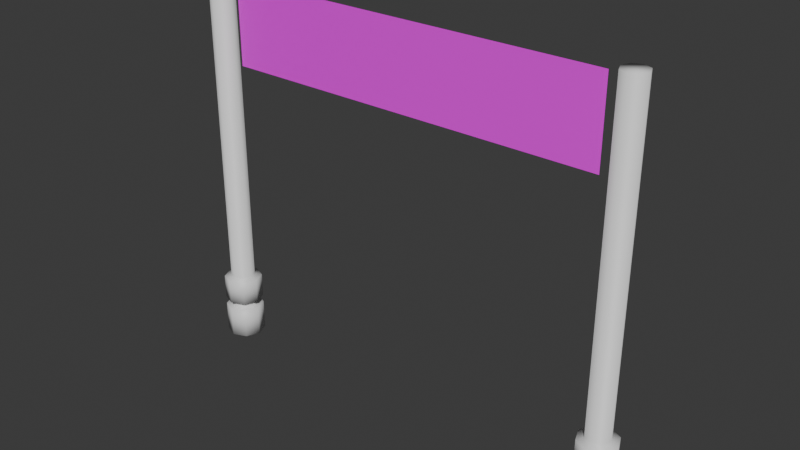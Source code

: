 # Source: goalpost.blend  (saved by Blender 4.5.88; exported with 4.5.12 LTS)
import bpy
from mathutils import Matrix  # noqa: F401  (used for matrix-valued properties, if any)

bpy.ops.wm.read_factory_settings(use_empty=True)
scene = bpy.context.scene
scene.name = 'Scene'

# ---- collections
col_collection = bpy.data.collections.new('Collection'); scene.collection.children.link(col_collection)

# ---- images (referenced by path relative to the original .blend; pixels are not part of the script)
import os
ASSET_DIR = os.environ.get("B2B_ASSET_DIR", "")  # directory of the original .blend (textures are referenced by path, not embedded)
HERE = os.path.dirname(os.path.abspath(__file__))  # packed textures are extracted next to this script under _unpacked/

def load_image(name, relpath, width, height, colorspace="sRGB"):
    """Load a texture the original file referenced (path relative to the .blend, or extracted next to this script)."""
    p = next((c for c in (os.path.join(HERE, relpath), os.path.join(ASSET_DIR, relpath)) if relpath and os.path.exists(c)), "")
    if p:
        img = bpy.data.images.load(p, check_existing=True)
        img.name = name
    else:  # same state as the original file: an image datablock whose file is absent (Cycles renders it pink)
        img = bpy.data.images.new(name, width, height)
        img.source = "FILE"
        img.filepath = "//" + (relpath or name)
    img.colorspace_settings.name = colorspace
    return img
img_sprite_0001_png = load_image('Sprite-0001.png', 'Sprite-0001.png', 1024, 1024, 'sRGB')

# ---- materials (node trees are filled in below, after node groups)
mat_material = bpy.data.materials.new('Material')
mat_material.alpha_threshold = 0.0
mat_material.roughness = 0.5
mat_material.line_color = (0.0, 0.0, 0.0, 1.0)
mat_material_001 = bpy.data.materials.new('Material.001')

# ---- material node trees
mat_material.use_nodes = True; mat_material.node_tree.nodes.clear()
_N = mat_material.node_tree.nodes; _L = mat_material.node_tree.links
n0 = _N.new('ShaderNodeOutputMaterial'); n0.name = 'Material Output'; n0.location = (200, 100)
n1 = _N.new('ShaderNodeBsdfPrincipled'); n1.name = 'Principled BSDF'; n1.location = (-200, 100)
n1.inputs[3].default_value = 1.45
_L.new(n1.outputs[0], n0.inputs[0])
n0.is_active_output = True
mat_material_001.use_nodes = True; mat_material_001.node_tree.nodes.clear()
_N = mat_material_001.node_tree.nodes; _L = mat_material_001.node_tree.links
n0 = _N.new('ShaderNodeBsdfPrincipled'); n0.name = 'Principled BSDF'; n0.location = (-200, 100)
n1 = _N.new('ShaderNodeOutputMaterial'); n1.name = 'Material Output'; n1.location = (200, 100)
n2 = _N.new('ShaderNodeTexImage'); n2.name = 'Image Texture'; n2.location = (-490, 80)
n2.image = img_sprite_0001_png
n2.interpolation = 'Closest'
_L.new(n0.outputs[0], n1.inputs[0])
_L.new(n2.outputs[0], n0.inputs[0])
n1.is_active_output = True

# ---- world
world_world = bpy.data.worlds.new('World'); scene.world = world_world
world_world.use_nodes = True; world_world.node_tree.nodes.clear()
_N = world_world.node_tree.nodes; _L = world_world.node_tree.links
n0 = _N.new('ShaderNodeOutputWorld'); n0.name = 'World Output'; n0.location = (200, 100)
n1 = _N.new('ShaderNodeBackground'); n1.name = 'Background'; n1.location = (-200, 100)
n1.inputs[0].default_value = (0.05088, 0.05088, 0.05088, 1.0)
_L.new(n1.outputs[0], n0.inputs[0])
n0.is_active_output = True
world_world.color = (0.05088, 0.05088, 0.05088)
world_world.sun_shadow_jitter_overblur = 0.0

# ---- meshes
me_cube = bpy.data.meshes.new('Cube')
me_cube.from_pydata([(3.591, 0.1554, 0.495), (3.591, -0.1554, 0.495), (3.28, 0.1554, 0.495), (3.28, -0.1554, 0.495), (3.435, 0.2197, 0.495), (3.435, -0.2197, 0.495), (3.216, 2.843e-10, 0.495), (3.655, 2.843e-10, 0.495), (3.655, 2.843e-10, 0.6302), (3.435, -0.2197, 0.6302), (3.216, 2.843e-10, 0.6302), (3.435, 0.2197, 0.6302), (3.591, 0.1554, 0.6302), (3.591, -0.1554, 0.6302), (3.28, 0.1554, 0.6302), (3.28, -0.1554, 0.6302), (-0.5163, 0.0, 5.116), (3.298, 0.1373, 6.192), (3.435, 0.1942, 6.192), (3.241, 0.0, 6.192), (3.298, -0.1373, 6.192), (3.435, -0.1942, 6.192), (3.573, -0.1373, 6.192), (3.63, 0.0, 6.192), (3.573, 0.1373, 6.192), (3.435, 0.3095, 0.0), (3.654, 0.2189, 0.0), (3.745, 2.843e-10, 0.0), (3.654, -0.2189, 0.0), (3.435, -0.3095, 0.0), (3.216, -0.2189, 0.0), (3.126, 2.843e-10, 0.0), (3.216, 0.2189, 0.0), (3.216, -0.2189, 1.024), (3.435, 0.3095, 1.024), (3.126, 2.843e-10, 1.024), (3.216, 0.2189, 1.024), (3.435, -0.3095, 1.024), (3.654, -0.2189, 1.024), (3.745, 2.843e-10, 1.024), (3.654, 0.2189, 1.024), (3.435, 0.1942, 1.058), (3.241, 0.0, 1.058), (3.435, -0.1942, 1.058), (3.63, 0.0, 1.058), (3.298, -0.1373, 1.058), (3.298, 0.1373, 1.058), (3.573, -0.1373, 1.058), (3.573, 0.1373, 1.058), (-0.7745, 0.0, 5.116), (-1.033, 0.0, 5.116), (-1.291, 0.0, 5.116), (-1.549, 0.0, 5.116), (-1.807, 0.0, 5.116), (-2.065, 0.0, 5.116), (-2.323, 0.0, 5.116), (-2.582, 0.0, 5.116), (-2.84, 0.0, 5.116), (2.84, 0.0, 5.448), (2.582, 0.0, 5.448), (2.323, 0.0, 5.448), (2.065, 0.0, 5.448), (1.807, 0.0, 5.448), (1.549, 0.0, 5.448), (3.126, 2.843e-10, 0.495), (3.435, 0.3095, 0.495), (3.435, -0.3095, 0.495), (3.745, 2.843e-10, 0.495), (3.216, -0.2189, 0.495), (3.216, 0.2189, 0.495), (3.654, -0.2189, 0.495), (3.654, 0.2189, 0.495), (3.216, 0.2189, 0.6302), (3.654, 0.2189, 0.6302), (3.216, -0.2189, 0.6302), (3.654, -0.2189, 0.6302), (3.435, 0.3095, 0.6302), (3.126, 2.843e-10, 0.6302), (3.435, -0.3095, 0.6302), (3.745, 2.843e-10, 0.6302), (-3.591, 0.1554, 0.495), (-3.591, -0.1554, 0.495), (-3.28, 0.1554, 0.495), (-3.28, -0.1554, 0.495), (-3.435, 0.2197, 0.495), (-3.435, -0.2197, 0.495), (-3.216, 2.843e-10, 0.495), (-3.655, 2.843e-10, 0.495), (-3.655, 2.843e-10, 0.6302), (-3.435, -0.2197, 0.6302), (-3.216, 2.843e-10, 0.6302), (-3.435, 0.2197, 0.6302), (-3.591, 0.1554, 0.6302), (-3.591, -0.1554, 0.6302), (-3.28, 0.1554, 0.6302), (-3.28, -0.1554, 0.6302), (1.291, 0.0, 5.448), (-3.298, 0.1373, 6.192), (-3.435, 0.1942, 6.192), (-3.241, 0.0, 6.192), (-3.298, -0.1373, 6.192), (-3.435, -0.1942, 6.192), (-3.573, -0.1373, 6.192), (-3.63, 0.0, 6.192), (-3.573, 0.1373, 6.192), (-3.435, 0.3095, 0.0), (-3.654, 0.2189, 0.0), (-3.745, 2.843e-10, 0.0), (-3.654, -0.2189, 0.0), (-3.435, -0.3095, 0.0), (-3.216, -0.2189, 0.0), (-3.126, 2.843e-10, 0.0), (-3.216, 0.2189, 0.0), (-3.216, -0.2189, 1.024), (-3.435, 0.3095, 1.024), (-3.126, 2.843e-10, 1.024), (-3.216, 0.2189, 1.024), (-3.435, -0.3095, 1.024), (-3.654, -0.2189, 1.024), (-3.745, 2.843e-10, 1.024), (-3.654, 0.2189, 1.024), (-3.435, 0.1942, 1.058), (-3.241, 0.0, 1.058), (-3.435, -0.1942, 1.058), (-3.63, 0.0, 1.058), (-3.298, -0.1373, 1.058), (-3.298, 0.1373, 1.058), (-3.573, -0.1373, 1.058), (-3.573, 0.1373, 1.058), (1.033, 0.0, 5.448), (0.7745, 0.0, 5.448), (0.5163, 0.0, 5.448), (0.2582, 0.0, 5.448), (0.0, 0.0, 5.448), (-0.2582, 0.0, 5.448), (-0.5163, 0.0, 5.448), (-3.126, 2.843e-10, 0.495), (-3.435, 0.3095, 0.495), (-3.435, -0.3095, 0.495), (-3.745, 2.843e-10, 0.495), (-3.216, -0.2189, 0.495), (-3.216, 0.2189, 0.495), (-3.654, -0.2189, 0.495), (-3.654, 0.2189, 0.495), (-3.216, 0.2189, 0.6302), (-3.654, 0.2189, 0.6302), (-3.216, -0.2189, 0.6302), (-3.654, -0.2189, 0.6302), (-3.435, 0.3095, 0.6302), (-3.126, 2.843e-10, 0.6302), (-3.435, -0.3095, 0.6302), (-3.745, 2.843e-10, 0.6302), (-0.7745, 0.0, 5.448), (-1.033, 0.0, 5.448), (-1.291, 0.0, 5.448), (-1.549, 0.0, 5.448), (-1.807, 0.0, 5.448), (-2.065, 0.0, 5.448), (-2.323, 0.0, 5.448), (-2.582, 0.0, 5.448), (-2.84, 0.0, 5.448), (2.84, 0.0, 5.781), (2.582, 0.0, 5.781), (2.323, 0.0, 5.781), (2.065, 0.0, 5.781), (1.807, 0.0, 5.781), (1.549, 0.0, 5.781), (1.291, 0.0, 5.781), (1.033, 0.0, 5.781), (0.7745, 0.0, 5.781), (0.5163, 0.0, 5.781), (0.2582, 0.0, 5.781), (0.0, 0.0, 5.781), (-0.2582, 0.0, 5.781), (-0.5163, 0.0, 5.781), (-0.7745, 0.0, 5.781), (-1.033, 0.0, 5.781), (-1.291, 0.0, 5.781), (-1.549, 0.0, 5.781), (-1.807, 0.0, 5.781), (-2.065, 0.0, 5.781), (-2.323, 0.0, 5.781), (-2.582, 0.0, 5.781), (-2.84, 0.0, 5.781), (3.098, 0.0, 6.113), (3.098, 0.0, 4.783), (-3.098, 0.0, 4.783), (2.065, 0.0, 4.783), (0.0, 0.0, 4.783), (-1.033, 0.0, 4.783), (-3.098, 0.0, 5.448), (0.5163, 0.0, 4.783), (-1.549, 0.0, 6.113), (-0.5163, 0.0, 6.113), (0.5163, 0.0, 6.113), (2.065, 0.0, 6.113), (1.033, 0.0, 6.113), (0.0, 0.0, 6.113), (-1.033, 0.0, 6.113), (-2.065, 0.0, 6.113), (-3.098, 0.0, 6.113), (-2.065, 0.0, 4.783), (1.033, 0.0, 4.783), (1.549, 0.0, 6.113), (2.582, 0.0, 6.113), (3.098, 0.0, 5.448), (-0.5163, 0.0, 4.783), (2.582, 0.0, 4.783), (-1.549, 0.0, 4.783), (1.549, 0.0, 4.783), (-2.582, 0.0, 6.113), (-2.582, 0.0, 4.783), (0.7745, 0.0, 6.113), (2.323, 0.0, 4.783), (-0.7745, 0.0, 4.783), (-3.098, 0.0, 5.116), (0.2582, 0.0, 4.783), (-1.291, 0.0, 6.113), (-0.2582, 0.0, 6.113), (3.098, 0.0, 5.781), (2.323, 0.0, 6.113), (1.291, 0.0, 6.113), (0.2582, 0.0, 6.113), (-0.7745, 0.0, 6.113), (-1.807, 0.0, 6.113), (2.84, 0.0, 4.783), (0.7745, 0.0, 4.783), (1.807, 0.0, 6.113), (2.84, 0.0, 6.113), (3.098, 0.0, 5.116), (-0.2582, 0.0, 4.783), (-3.098, 0.0, 5.781), (-1.807, 0.0, 4.783), (1.291, 0.0, 4.783), (-2.84, 0.0, 6.113), (-2.84, 0.0, 4.783), (-1.291, 0.0, 4.783), (1.807, 0.0, 4.783), (-2.323, 0.0, 6.113), (-2.323, 0.0, 4.783), (-0.2582, 0.0, 5.116), (0.0, 0.0, 5.116), (0.2582, 0.0, 5.116), (0.5163, 0.0, 5.116), (0.7745, 0.0, 5.116), (1.033, 0.0, 5.116), (1.291, 0.0, 5.116), (1.549, 0.0, 5.116), (1.807, 0.0, 5.116), (2.065, 0.0, 5.116), (2.323, 0.0, 5.116), (2.582, 0.0, 5.116), (2.84, 0.0, 5.116)], [], [(66, 5, 3, 68), (71, 0, 7, 67), (70, 1, 5, 66), (65, 4, 0, 71), (67, 7, 1, 70), (68, 3, 6, 64), (69, 2, 4, 65), (64, 6, 2, 69), (5, 9, 15, 3), (2, 14, 11, 4), (7, 8, 13, 1), (0, 12, 8, 7), (3, 15, 10, 6), (1, 13, 9, 5), (6, 10, 14, 2), (4, 11, 12, 0), (45, 20, 19, 42), (46, 17, 18, 41), (26, 27, 28, 29, 30, 31, 32, 25), (24, 18, 17, 19, 20, 21, 22, 23), (47, 22, 21, 43), (48, 24, 23, 44), (42, 19, 17, 46), (43, 21, 20, 45), (44, 23, 22, 47), (41, 18, 24, 48), (76, 34, 40, 73), (79, 39, 38, 75), (78, 37, 33, 74), (77, 35, 36, 72), (73, 40, 39, 79), (75, 38, 37, 78), (72, 36, 34, 76), (74, 33, 35, 77), (34, 41, 48, 40), (39, 44, 47, 38), (37, 43, 45, 33), (35, 42, 46, 36), (40, 48, 44, 39), (38, 47, 43, 37), (36, 46, 41, 34), (33, 45, 42, 35), (234, 200, 231, 183), (31, 64, 69, 32), (32, 69, 65, 25), (30, 68, 64, 31), (27, 67, 70, 28), (25, 65, 71, 26), (28, 70, 66, 29), (26, 71, 67, 27), (29, 66, 68, 30), (15, 74, 77, 10), (14, 72, 76, 11), (13, 75, 78, 9), (12, 73, 79, 8), (10, 77, 72, 14), (9, 78, 74, 15), (8, 79, 75, 13), (11, 76, 73, 12), (138, 140, 83, 85), (143, 139, 87, 80), (142, 138, 85, 81), (137, 143, 80, 84), (139, 142, 81, 87), (140, 136, 86, 83), (141, 137, 84, 82), (136, 141, 82, 86), (85, 83, 95, 89), (82, 84, 91, 94), (87, 81, 93, 88), (80, 87, 88, 92), (83, 86, 90, 95), (81, 85, 89, 93), (86, 82, 94, 90), (84, 80, 92, 91), (125, 122, 99, 100), (126, 121, 98, 97), (106, 105, 112, 111, 110, 109, 108, 107), (104, 103, 102, 101, 100, 99, 97, 98), (127, 123, 101, 102), (128, 124, 103, 104), (122, 126, 97, 99), (123, 125, 100, 101), (124, 127, 102, 103), (121, 128, 104, 98), (148, 145, 120, 114), (151, 147, 118, 119), (150, 146, 113, 117), (149, 144, 116, 115), (145, 151, 119, 120), (147, 150, 117, 118), (144, 148, 114, 116), (146, 149, 115, 113), (114, 120, 128, 121), (119, 118, 127, 124), (117, 113, 125, 123), (115, 116, 126, 122), (120, 119, 124, 128), (118, 117, 123, 127), (116, 114, 121, 126), (113, 115, 122, 125), (111, 112, 141, 136), (112, 105, 137, 141), (110, 111, 136, 140), (107, 108, 142, 139), (105, 106, 143, 137), (108, 109, 138, 142), (106, 107, 139, 143), (109, 110, 140, 138), (95, 90, 149, 146), (94, 91, 148, 144), (93, 89, 150, 147), (92, 88, 151, 145), (90, 94, 144, 149), (89, 95, 146, 150), (88, 93, 147, 151), (91, 92, 145, 148), (183, 231, 190, 160), (160, 190, 215, 57), (57, 215, 186, 235), (210, 234, 183, 182), (182, 183, 160, 159), (159, 160, 57, 56), (56, 57, 235, 211), (238, 210, 182, 181), (181, 182, 159, 158), (158, 159, 56, 55), (55, 56, 211, 239), (199, 238, 181, 180), (180, 181, 158, 157), (157, 158, 55, 54), (54, 55, 239, 201), (224, 199, 180, 179), (179, 180, 157, 156), (156, 157, 54, 53), (53, 54, 201, 232), (192, 224, 179, 178), (178, 179, 156, 155), (155, 156, 53, 52), (52, 53, 232, 208), (217, 192, 178, 177), (177, 178, 155, 154), (154, 155, 52, 51), (51, 52, 208, 236), (198, 217, 177, 176), (176, 177, 154, 153), (153, 154, 51, 50), (50, 51, 236, 189), (223, 198, 176, 175), (175, 176, 153, 152), (152, 153, 50, 49), (49, 50, 189, 214), (193, 223, 175, 174), (174, 175, 152, 135), (135, 152, 49, 16), (16, 49, 214, 206), (218, 193, 174, 173), (173, 174, 135, 134), (134, 135, 16, 240), (240, 16, 206, 230), (197, 218, 173, 172), (172, 173, 134, 133), (133, 134, 240, 241), (241, 240, 230, 188), (222, 197, 172, 171), (171, 172, 133, 132), (132, 133, 241, 242), (242, 241, 188, 216), (194, 222, 171, 170), (170, 171, 132, 131), (131, 132, 242, 243), (243, 242, 216, 191), (212, 194, 170, 169), (169, 170, 131, 130), (130, 131, 243, 244), (244, 243, 191, 226), (196, 212, 169, 168), (168, 169, 130, 129), (129, 130, 244, 245), (245, 244, 226, 202), (221, 196, 168, 167), (167, 168, 129, 96), (96, 129, 245, 246), (246, 245, 202, 233), (203, 221, 167, 166), (166, 167, 96, 63), (63, 96, 246, 247), (247, 246, 233, 209), (227, 203, 166, 165), (165, 166, 63, 62), (62, 63, 247, 248), (248, 247, 209, 237), (195, 227, 165, 164), (164, 165, 62, 61), (61, 62, 248, 249), (249, 248, 237, 187), (220, 195, 164, 163), (163, 164, 61, 60), (60, 61, 249, 250), (250, 249, 187, 213), (204, 220, 163, 162), (162, 163, 60, 59), (59, 60, 250, 251), (251, 250, 213, 207), (228, 204, 162, 161), (161, 162, 59, 58), (58, 59, 251, 252), (252, 251, 207, 225), (184, 228, 161, 219), (219, 161, 58, 205), (205, 58, 252, 229), (229, 252, 225, 185)])
me_cube.polygons.foreach_set('use_smooth', [True] * 212)
me_cube.polygons.foreach_set('material_index', [0, 0, 0, 0, 0, 0, 0, 0, 0, 0, 0, 0, 0, 0, 0, 0, 0, 0, 0, 0, 0, 0, 0, 0, 0, 0, 0, 0, 0, 0, 0, 0, 0, 0, 0, 0, 0, 0, 0, 0, 0, 0, 1, 0, 0, 0, 0, 0, 0, 0, 0, 0, 0, 0, 0, 0, 0, 0, 0, 0, 0, 0, 0, 0, 0, 0, 0, 0, 0, 0, 0, 0, 0, 0, 0, 0, 0, 0, 0, 0, 0, 0, 0, 0, 0, 0, 0, 0, 0, 0, 0, 0, 0, 0, 0, 0, 0, 0, 0, 0, 0, 0, 0, 0, 0, 0, 0, 0, 0, 0, 0, 0, 0, 0, 0, 0, 0, 1, 1, 1, 1, 1, 1, 1, 1, 1, 1, 1, 1, 1, 1, 1, 1, 1, 1, 1, 1, 1, 1, 1, 1, 1, 1, 1, 1, 1, 1, 1, 1, 1, 1, 1, 1, 1, 1, 1, 1, 1, 1, 1, 1, 1, 1, 1, 1, 1, 1, 1, 1, 1, 1, 1, 1, 1, 1, 1, 1, 1, 1, 1, 1, 1, 1, 1, 1, 1, 1, 1, 1, 1, 1, 1, 1, 1, 1, 1, 1, 1, 1, 1, 1, 1, 1, 1, 1, 1, 1, 1, 1, 1, 1, 1])
_uv = me_cube.uv_layers.new(name='UVMap')
_uv.uv.foreach_set('vector', [0.0, 0.0, 0.0, 0.0, 0.0, 0.0, 0.0, 0.0, 0.0, 0.0, 0.0, 0.0, 0.0, 0.0, 0.0, 0.0, 0.0, 0.0, 0.0, 0.0, 0.0, 0.0, 0.0, 0.0, 0.0, 0.0, 0.0, 0.0, 0.0, 0.0, 0.0, 0.0, 0.0, 0.0, 0.0, 0.0, 0.0, 0.0, 0.0, 0.0, 0.0, 0.0, 0.0, 0.0, 0.0, 0.0, 0.0, 0.0, 0.0, 0.0, 0.0, 0.0, 0.0, 0.0, 0.0, 0.0, 0.0, 0.0, 0.0, 0.0, 0.0, 0.0, 0.0, 0.0, 0.0, 0.0, 0.0, 0.0, 0.0, 0.0, 0.0, 0.0, 0.0, 0.0, 0.0, 0.0, 0.0, 0.0, 0.0, 0.0, 0.0, 0.0, 0.0, 0.0, 0.0, 0.0, 0.0, 0.0, 0.0, 0.0, 0.0, 0.0, 0.0, 0.0, 0.0, 0.0, 0.0, 0.0, 0.0, 0.0, 0.0, 0.0, 0.0, 0.0, 0.0, 0.0, 0.0, 0.0, 0.0, 0.0, 0.0, 0.0, 0.0, 0.0, 0.0, 0.0, 0.0, 0.0, 0.0, 0.0, 0.0, 0.0, 0.0, 0.0, 0.0, 0.0, 0.0, 0.0, 0.0, 0.0, 0.0, 0.0, 0.0, 0.0, 0.0, 0.0, 0.0, 0.0, 0.0, 0.0, 0.0, 0.0, 0.0, 0.0, 0.0, 0.0, 0.0, 0.0, 0.0, 0.0, 0.0, 0.0, 0.0, 0.0, 0.0, 0.0, 0.0, 0.0, 0.0, 0.0, 0.0, 0.0, 0.0, 0.0, 0.0, 0.0, 0.0, 0.0, 0.0, 0.0, 0.0, 0.0, 0.0, 0.0, 0.0, 0.0, 0.0, 0.0, 0.0, 0.0, 0.0, 0.0, 0.0, 0.0, 0.0, 0.0, 0.0, 0.0, 0.0, 0.0, 0.0, 0.0, 0.0, 0.0, 0.0, 0.0, 0.0, 0.0, 0.0, 0.0, 0.0, 0.0, 0.0, 0.0, 0.0, 0.0, 0.0, 0.0, 0.0, 0.0, 0.0, 0.0, 0.0, 0.0, 0.0, 0.0, 0.0, 0.0, 0.0, 0.0, 0.0, 0.0, 0.0, 0.0, 0.0, 0.0, 0.0, 0.0, 0.0, 0.0, 0.0, 0.0, 0.0, 0.0, 0.0, 0.0, 0.0, 0.0, 0.0, 0.0, 0.0, 0.0, 0.0, 0.0, 0.0, 0.0, 0.0, 0.0, 0.0, 0.0, 0.0, 0.0, 0.0, 0.0, 0.0, 0.0, 0.0, 0.0, 0.0, 0.0, 0.0, 0.0, 0.0, 0.0, 0.0, 0.0, 0.0, 0.0, 0.0, 0.0, 0.0, 0.0, 0.0, 0.0, 0.0, 0.0, 0.0, 0.0, 0.0, 0.0, 0.0, 0.0, 0.0, 0.0, 0.0, 0.0, 0.0, 0.0, 0.0, 0.0, 0.0, 0.0, 0.0, 0.0, 0.0, 0.0, 0.0, 0.0, 0.0, 0.0, 0.0, 0.0, 0.0, 0.0, 0.0, 0.0, 0.0, 0.0, 0.0, 0.0, 0.0, 0.0, 0.0, 0.0, 0.0, 0.0, 0.0, 0.0, 0.0, 0.0, 0.0, 0.0, 0.0, 0.0, 0.0, 0.0, 0.0, 0.0, 0.0, 0.0, 0.0, 0.0, 0.0, 0.0, 0.0, 0.0, 0.0, 0.0, 0.0, 0.0, 0.0, 0.0, 0.0, 0.0, 0.0, 0.0, 0.0, 0.0, 0.0, 0.0, 0.0, 0.0, -2.022, 0.9866, -2.26, 0.9866, -2.26, 0.6793, -2.022, 0.6793, 0.0, 0.0, 0.0, 0.0, 0.0, 0.0, 0.0, 0.0, 0.0, 0.0, 0.0, 0.0, 0.0, 0.0, 0.0, 0.0, 0.0, 0.0, 0.0, 0.0, 0.0, 0.0, 0.0, 0.0, 0.0, 0.0, 0.0, 0.0, 0.0, 0.0, 0.0, 0.0, 0.0, 0.0, 0.0, 0.0, 0.0, 0.0, 0.0, 0.0, 0.0, 0.0, 0.0, 0.0, 0.0, 0.0, 0.0, 0.0, 0.0, 0.0, 0.0, 0.0, 0.0, 0.0, 0.0, 0.0, 0.0, 0.0, 0.0, 0.0, 0.0, 0.0, 0.0, 0.0, 0.0, 0.0, 0.0, 0.0, 0.0, 0.0, 0.0, 0.0, 0.0, 0.0, 0.0, 0.0, 0.0, 0.0, 0.0, 0.0, 0.0, 0.0, 0.0, 0.0, 0.0, 0.0, 0.0, 0.0, 0.0, 0.0, 0.0, 0.0, 0.0, 0.0, 0.0, 0.0, 0.0, 0.0, 0.0, 0.0, 0.0, 0.0, 0.0, 0.0, 0.0, 0.0, 0.0, 0.0, 0.0, 0.0, 0.0, 0.0, 0.0, 0.0, 0.0, 0.0, 0.0, 0.0, 0.0, 0.0, 0.0, 0.0, 0.0, 0.0, 0.0, 0.0, 0.0, 0.0, 0.0, 0.0, 0.0, 0.0, 0.0, 0.0, 0.0, 0.0, 0.0, 0.0, 0.0, 0.0, 0.0, 0.0, 0.0, 0.0, 0.0, 0.0, 0.0, 0.0, 0.0, 0.0, 0.0, 0.0, 0.0, 0.0, 0.0, 0.0, 0.0, 0.0, 0.0, 0.0, 0.0, 0.0, 0.0, 0.0, 0.0, 0.0, 0.0, 0.0, 0.0, 0.0, 0.0, 0.0, 0.0, 0.0, 0.0, 0.0, 0.0, 0.0, 0.0, 0.0, 0.0, 0.0, 0.0, 0.0, 0.0, 0.0, 0.0, 0.0, 0.0, 0.0, 0.0, 0.0, 0.0, 0.0, 0.0, 0.0, 0.0, 0.0, 0.0, 0.0, 0.0, 0.0, 0.0, 0.0, 0.0, 0.0, 0.0, 0.0, 0.0, 0.0, 0.0, 0.0, 0.0, 0.0, 0.0, 0.0, 0.0, 0.0, 0.0, 0.0, 0.0, 0.0, 0.0, 0.0, 0.0, 0.0, 0.0, 0.0, 0.0, 0.0, 0.0, 0.0, 0.0, 0.0, 0.0, 0.0, 0.0, 0.0, 0.0, 0.0, 0.0, 0.0, 0.0, 0.0, 0.0, 0.0, 0.0, 0.0, 0.0, 0.0, 0.0, 0.0, 0.0, 0.0, 0.0, 0.0, 0.0, 0.0, 0.0, 0.0, 0.0, 0.0, 0.0, 0.0, 0.0, 0.0, 0.0, 0.0, 0.0, 0.0, 0.0, 0.0, 0.0, 0.0, 0.0, 0.0, 0.0, 0.0, 0.0, 0.0, 0.0, 0.0, 0.0, 0.0, 0.0, 0.0, 0.0, 0.0, 0.0, 0.0, 0.0, 0.0, 0.0, 0.0, 0.0, 0.0, 0.0, 0.0, 0.0, 0.0, 0.0, 0.0, 0.0, 0.0, 0.0, 0.0, 0.0, 0.0, 0.0, 0.0, 0.0, 0.0, 0.0, 0.0, 0.0, 0.0, 0.0, 0.0, 0.0, 0.0, 0.0, 0.0, 0.0, 0.0, 0.0, 0.0, 0.0, 0.0, 0.0, 0.0, 0.0, 0.0, 0.0, 0.0, 0.0, 0.0, 0.0, 0.0, 0.0, 0.0, 0.0, 0.0, 0.0, 0.0, 0.0, 0.0, 0.0, 0.0, 0.0, 0.0, 0.0, 0.0, 0.0, 0.0, 0.0, 0.0, 0.0, 0.0, 0.0, 0.0, 0.0, 0.0, 0.0, 0.0, 0.0, 0.0, 0.0, 0.0, 0.0, 0.0, 0.0, 0.0, 0.0, 0.0, 0.0, 0.0, 0.0, 0.0, 0.0, 0.0, 0.0, 0.0, 0.0, 0.0, 0.0, 0.0, 0.0, 0.0, 0.0, 0.0, 0.0, 0.0, 0.0, 0.0, 0.0, 0.0, 0.0, 0.0, 0.0, 0.0, 0.0, 0.0, 0.0, 0.0, 0.0, 0.0, 0.0, 0.0, 0.0, 0.0, 0.0, 0.0, 0.0, 0.0, 0.0, 0.0, 0.0, 0.0, 0.0, 0.0, 0.0, 0.0, 0.0, 0.0, 0.0, 0.0, 0.0, 0.0, 0.0, 0.0, 0.0, 0.0, 0.0, 0.0, 0.0, 0.0, 0.0, 0.0, 0.0, 0.0, 0.0, 0.0, 0.0, 0.0, 0.0, 0.0, 0.0, 0.0, 0.0, 0.0, 0.0, 0.0, 0.0, 0.0, 0.0, 0.0, 0.0, 0.0, 0.0, 0.0, 0.0, 0.0, 0.0, 0.0, 0.0, 0.0, 0.0, 0.0, 0.0, 0.0, 0.0, 0.0, 0.0, 0.0, 0.0, 0.0, 0.0, 0.0, 0.0, 0.0, 0.0, 0.0, 0.0, 0.0, 0.0, 0.0, 0.0, 0.0, 0.0, 0.0, 0.0, 0.0, 0.0, 0.0, 0.0, 0.0, 0.0, 0.0, 0.0, 0.0, 0.0, 0.0, 0.0, 0.0, 0.0, 0.0, 0.0, 0.0, 0.0, 0.0, 0.0, 0.0, 0.0, 0.0, 0.0, 0.0, 0.0, 0.0, 0.0, 0.0, 0.0, 0.0, 0.0, 0.0, 0.0, 0.0, 0.0, 0.0, 0.0, 0.0, 0.0, 0.0, 0.0, 0.0, 0.0, 0.0, 0.0, 0.0, 0.0, 0.0, 0.0, 0.0, 0.0, 0.0, 0.0, 0.0, 0.0, 0.0, 0.0, 0.0, 0.0, 0.0, 0.0, 0.0, 0.0, 0.0, 0.0, 0.0, 0.0, 0.0, 0.0, 0.0, 0.0, 0.0, 0.0, 0.0, 0.0, 0.0, 0.0, 0.0, 0.0, 0.0, 0.0, 0.0, 0.0, 0.0, 0.0, 0.0, 0.0, 0.0, 0.0, 0.0, 0.0, 0.0, 0.0, 0.0, 0.0, 0.0, 0.0, 0.0, 0.0, 0.0, 0.0, 0.0, 0.0, 0.0, 0.0, 0.0, 0.0, 0.0, 0.0, 0.0, 0.0, 0.0, 0.0, 0.0, 0.0, 0.0, -2.022, 0.6793, -2.26, 0.6793, -2.26, 0.3719, -2.022, 0.3719, -2.022, 0.3719, -2.26, 0.3719, -2.26, 0.06454, -2.022, 0.06454, -2.022, 0.06454, -2.26, 0.06454, -2.26, -0.2428, -2.022, -0.2428, -1.783, 0.9866, -2.022, 0.9866, -2.022, 0.6793, -1.783, 0.6793, -1.783, 0.6793, -2.022, 0.6793, -2.022, 0.3719, -1.783, 0.3719, -1.783, 0.3719, -2.022, 0.3719, -2.022, 0.06454, -1.783, 0.06454, -1.783, 0.06454, -2.022, 0.06454, -2.022, -0.2428, -1.783, -0.2428, -1.545, 0.9866, -1.783, 0.9866, -1.783, 0.6793, -1.545, 0.6793, -1.545, 0.6793, -1.783, 0.6793, -1.783, 0.3719, -1.545, 0.3719, -1.545, 0.3719, -1.783, 0.3719, -1.783, 0.06454, -1.545, 0.06454, -1.545, 0.06454, -1.783, 0.06454, -1.783, -0.2428, -1.545, -0.2428, -1.306, 0.9866, -1.545, 0.9866, -1.545, 0.6793, -1.306, 0.6793, -1.306, 0.6793, -1.545, 0.6793, -1.545, 0.3719, -1.306, 0.3719, -1.306, 0.3719, -1.545, 0.3719, -1.545, 0.06454, -1.306, 0.06454, -1.306, 0.06454, -1.545, 0.06454, -1.545, -0.2428, -1.306, -0.2428, -1.067, 0.9866, -1.306, 0.9866, -1.306, 0.6793, -1.067, 0.6793, -1.067, 0.6793, -1.306, 0.6793, -1.306, 0.3719, -1.067, 0.3719, -1.067, 0.3719, -1.306, 0.3719, -1.306, 0.06454, -1.067, 0.06454, -1.067, 0.06454, -1.306, 0.06454, -1.306, -0.2428, -1.067, -0.2428, -0.8288, 0.9866, -1.067, 0.9866, -1.067, 0.6793, -0.8288, 0.6793, -0.8288, 0.6793, -1.067, 0.6793, -1.067, 0.3719, -0.8288, 0.3719, -0.8288, 0.3719, -1.067, 0.3719, -1.067, 0.06454, -0.8288, 0.06454, -0.8288, 0.06454, -1.067, 0.06454, -1.067, -0.2428, -0.8288, -0.2428, -0.5902, 0.9866, -0.8288, 0.9866, -0.8288, 0.6793, -0.5902, 0.6793, -0.5902, 0.6793, -0.8288, 0.6793, -0.8288, 0.3719, -0.5902, 0.3719, -0.5902, 0.3719, -0.8288, 0.3719, -0.8288, 0.06454, -0.5902, 0.06454, -0.5902, 0.06454, -0.8288, 0.06454, -0.8288, -0.2428, -0.5902, -0.2428, -0.3516, 0.9866, -0.5902, 0.9866, -0.5902, 0.6793, -0.3516, 0.6793, -0.3516, 0.6793, -0.5902, 0.6793, -0.5902, 0.3719, -0.3516, 0.3719, -0.3516, 0.3719, -0.5902, 0.3719, -0.5902, 0.06454, -0.3516, 0.06454, -0.3516, 0.06454, -0.5902, 0.06454, -0.5902, -0.2428, -0.3516, -0.2428, -0.113, 0.9866, -0.3516, 0.9866, -0.3516, 0.6793, -0.113, 0.6793, -0.113, 0.6793, -0.3516, 0.6793, -0.3516, 0.3719, -0.113, 0.3719, -0.113, 0.3719, -0.3516, 0.3719, -0.3516, 0.06454, -0.113, 0.06454, -0.113, 0.06454, -0.3516, 0.06454, -0.3516, -0.2428, -0.113, -0.2428, 0.1256, 0.9866, -0.113, 0.9866, -0.113, 0.6793, 0.1256, 0.6793, 0.1256, 0.6793, -0.113, 0.6793, -0.113, 0.3719, 0.1256, 0.3719, 0.1256, 0.3719, -0.113, 0.3719, -0.113, 0.06454, 0.1256, 0.06454, 0.1256, 0.06454, -0.113, 0.06454, -0.113, -0.2428, 0.1256, -0.2428, 0.3642, 0.9866, 0.1256, 0.9866, 0.1256, 0.6793, 0.3642, 0.6793, 0.3642, 0.6793, 0.1256, 0.6793, 0.1256, 0.3719, 0.3642, 0.3719, 0.3642, 0.3719, 0.1256, 0.3719, 0.1256, 0.06454, 0.3642, 0.06454, 0.3642, 0.06454, 0.1256, 0.06454, 0.1256, -0.2428, 0.3642, -0.2428, 0.6027, 0.9866, 0.3642, 0.9866, 0.3642, 0.6793, 0.6027, 0.6793, 0.6027, 0.6793, 0.3642, 0.6793, 0.3642, 0.3719, 0.6027, 0.3719, 0.6027, 0.3719, 0.3642, 0.3719, 0.3642, 0.06454, 0.6027, 0.06454, 0.6027, 0.06454, 0.3642, 0.06454, 0.3642, -0.2428, 0.6027, -0.2428, 0.8413, 0.9866, 0.6027, 0.9866, 0.6027, 0.6793, 0.8413, 0.6793, 0.8413, 0.6793, 0.6027, 0.6793, 0.6027, 0.3719, 0.8413, 0.3719, 0.8413, 0.3719, 0.6027, 0.3719, 0.6027, 0.06454, 0.8413, 0.06454, 0.8413, 0.06454, 0.6027, 0.06454, 0.6027, -0.2428, 0.8413, -0.2428, 1.08, 0.9866, 0.8413, 0.9866, 0.8413, 0.6793, 1.08, 0.6793, 1.08, 0.6793, 0.8413, 0.6793, 0.8413, 0.3719, 1.08, 0.3719, 1.08, 0.3719, 0.8413, 0.3719, 0.8413, 0.06454, 1.08, 0.06454, 1.08, 0.06454, 0.8413, 0.06454, 0.8413, -0.2428, 1.08, -0.2428, 1.319, 0.9866, 1.08, 0.9866, 1.08, 0.6793, 1.319, 0.6793, 1.319, 0.6793, 1.08, 0.6793, 1.08, 0.3719, 1.319, 0.3719, 1.319, 0.3719, 1.08, 0.3719, 1.08, 0.06454, 1.319, 0.06454, 1.319, 0.06454, 1.08, 0.06454, 1.08, -0.2428, 1.319, -0.2428, 1.557, 0.9866, 1.319, 0.9866, 1.319, 0.6793, 1.557, 0.6793, 1.557, 0.6793, 1.319, 0.6793, 1.319, 0.3719, 1.557, 0.3719, 1.557, 0.3719, 1.319, 0.3719, 1.319, 0.06454, 1.557, 0.06454, 1.557, 0.06454, 1.319, 0.06454, 1.319, -0.2428, 1.557, -0.2428, 1.796, 0.9866, 1.557, 0.9866, 1.557, 0.6793, 1.796, 0.6793, 1.796, 0.6793, 1.557, 0.6793, 1.557, 0.3719, 1.796, 0.3719, 1.796, 0.3719, 1.557, 0.3719, 1.557, 0.06454, 1.796, 0.06454, 1.796, 0.06454, 1.557, 0.06454, 1.557, -0.2428, 1.796, -0.2428, 2.034, 0.9866, 1.796, 0.9866, 1.796, 0.6793, 2.034, 0.6793, 2.034, 0.6793, 1.796, 0.6793, 1.796, 0.3719, 2.034, 0.3719, 2.034, 0.3719, 1.796, 0.3719, 1.796, 0.06454, 2.034, 0.06454, 2.034, 0.06454, 1.796, 0.06454, 1.796, -0.2428, 2.034, -0.2428, 2.273, 0.9866, 2.034, 0.9866, 2.034, 0.6793, 2.273, 0.6793, 2.273, 0.6793, 2.034, 0.6793, 2.034, 0.3719, 2.273, 0.3719, 2.273, 0.3719, 2.034, 0.3719, 2.034, 0.06454, 2.273, 0.06454, 2.273, 0.06454, 2.034, 0.06454, 2.034, -0.2428, 2.273, -0.2428, 2.511, 0.9866, 2.273, 0.9866, 2.273, 0.6793, 2.511, 0.6793, 2.511, 0.6793, 2.273, 0.6793, 2.273, 0.3719, 2.511, 0.3719, 2.511, 0.3719, 2.273, 0.3719, 2.273, 0.06454, 2.511, 0.06454, 2.511, 0.06454, 2.273, 0.06454, 2.273, -0.2428, 2.511, -0.2428, 2.75, 0.9866, 2.511, 0.9866, 2.511, 0.6793, 2.75, 0.6793, 2.75, 0.6793, 2.511, 0.6793, 2.511, 0.3719, 2.75, 0.3719, 2.75, 0.3719, 2.511, 0.3719, 2.511, 0.06454, 2.75, 0.06454, 2.75, 0.06454, 2.511, 0.06454, 2.511, -0.2428, 2.75, -0.2428, 2.989, 0.9866, 2.75, 0.9866, 2.75, 0.6793, 2.989, 0.6793, 2.989, 0.6793, 2.75, 0.6793, 2.75, 0.3719, 2.989, 0.3719, 2.989, 0.3719, 2.75, 0.3719, 2.75, 0.06454, 2.989, 0.06454, 2.989, 0.06454, 2.75, 0.06454, 2.75, -0.2428, 2.989, -0.2428, 3.227, 0.9866, 2.989, 0.9866, 2.989, 0.6793, 3.227, 0.6793, 3.227, 0.6793, 2.989, 0.6793, 2.989, 0.3719, 3.227, 0.3719, 3.227, 0.3719, 2.989, 0.3719, 2.989, 0.06454, 3.227, 0.06454, 3.227, 0.06454, 2.989, 0.06454, 2.989, -0.2428, 3.227, -0.2428, 3.466, 0.9866, 3.227, 0.9866, 3.227, 0.6793, 3.466, 0.6793, 3.466, 0.6793, 3.227, 0.6793, 3.227, 0.3719, 3.466, 0.3719, 3.466, 0.3719, 3.227, 0.3719, 3.227, 0.06454, 3.466, 0.06454, 3.466, 0.06454, 3.227, 0.06454, 3.227, -0.2428, 3.466, -0.2428])
me_cube.materials.append(mat_material)
me_cube.materials.append(mat_material_001)
me_cube.use_mirror_vertex_groups = False
me_cube.update()

# ---- objects
ob_cube = bpy.data.objects.new('Cube', me_cube)

# ---- transforms, parenting, visibility, modifiers, constraints
ob_cube.location = (0.0, 0.0, 0.0)
ob_cube.lock_rotations_4d = False
ob_cube.empty_display_type = 'ARROWS'
ob_cube.lineart.crease_threshold = 0.0

# ---- collection membership
col_collection.objects.link(ob_cube)

# ---- scene / render settings (as saved in the file)
scene.frame_start = 1; scene.frame_end = 250; scene.frame_set(1)
scene.render.engine = 'BLENDER_EEVEE_NEXT'
bpy.context.view_layer.update()

# ---- added for rendering (the .blend has no active camera and no usable light): camera, sun
cam_auto = bpy.data.cameras.new('AutoCamera')
cam_auto.lens = 50.0
cam_auto.sensor_width = 36.0
cam_auto.clip_end = 1000.0
ob_auto_camera = bpy.data.objects.new('AutoCamera', cam_auto)
scene.collection.objects.link(ob_auto_camera)
ob_auto_camera.location = (9.00951, -10.8114, 10.3037)
ob_auto_camera.rotation_euler = (1.09748, -7.21219e-08, 0.694738)
scene.camera = ob_auto_camera
light_auto_sun = bpy.data.lights.new('AutoSun', 'SUN')
light_auto_sun.energy = 3.0
light_auto_sun.angle = 0.0523599
ob_auto_sun = bpy.data.objects.new('AutoSun', light_auto_sun)
scene.collection.objects.link(ob_auto_sun)
ob_auto_sun.rotation_euler = (0.872665, 0.174533, 0.523599)
bpy.context.view_layer.update()
